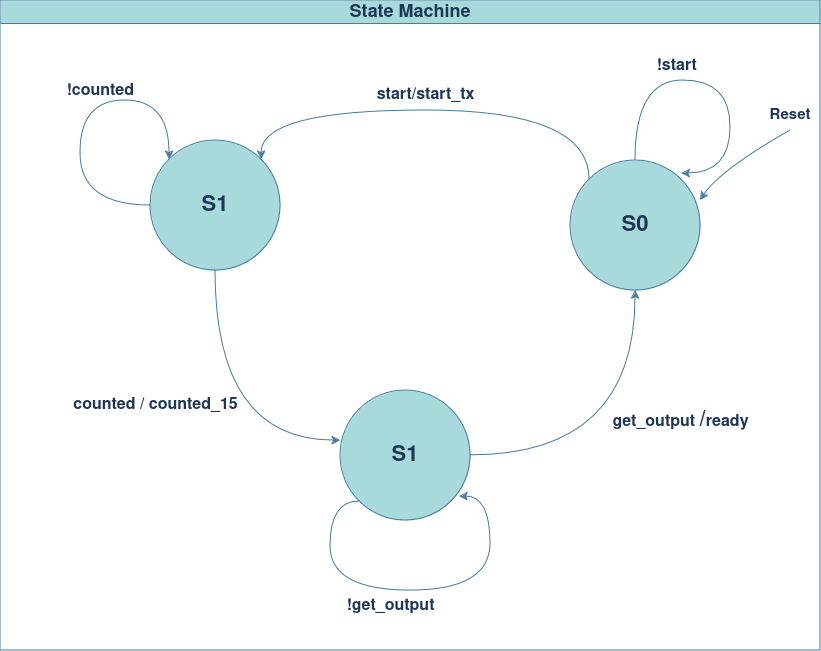

The diagram above was exported from draw.io. Its source (the exported page's mxGraphModel, read from the mxfile embedded in the PNG):
<mxGraphModel dx="1658" dy="908" grid="1" gridSize="10" guides="1" tooltips="1" connect="1" arrows="1" fold="1" page="1" pageScale="1" pageWidth="850" pageHeight="1100" math="0" shadow="0">
  <root>
    <mxCell id="0" />
    <mxCell id="1" parent="0" />
    <mxCell id="C5b6eawUyqz6Ykal7QQV-8" style="edgeStyle=orthogonalEdgeStyle;rounded=0;orthogonalLoop=1;jettySize=auto;html=1;exitX=0;exitY=0;exitDx=0;exitDy=0;entryX=1;entryY=0;entryDx=0;entryDy=0;curved=1;labelBackgroundColor=none;strokeColor=#457B9D;fontColor=default;" parent="1" source="C5b6eawUyqz6Ykal7QQV-1" target="C5b6eawUyqz6Ykal7QQV-4" edge="1">
      <mxGeometry relative="1" as="geometry">
        <Array as="points">
          <mxPoint x="589" y="270" />
          <mxPoint x="261" y="270" />
        </Array>
      </mxGeometry>
    </mxCell>
    <mxCell id="C5b6eawUyqz6Ykal7QQV-1" value="&lt;font style=&quot;font-size: 22px;&quot;&gt;&lt;b&gt;S0&lt;/b&gt;&lt;/font&gt;" style="ellipse;whiteSpace=wrap;html=1;aspect=fixed;labelBackgroundColor=none;fillColor=#A8DADC;strokeColor=#457B9D;fontColor=#1D3557;" parent="1" vertex="1">
      <mxGeometry x="570" y="320" width="130" height="130" as="geometry" />
    </mxCell>
    <mxCell id="C5b6eawUyqz6Ykal7QQV-2" value="" style="endArrow=classic;html=1;rounded=0;curved=1;labelBackgroundColor=none;strokeColor=#457B9D;fontColor=default;" parent="1" edge="1">
      <mxGeometry width="50" height="50" relative="1" as="geometry">
        <mxPoint x="790" y="290" as="sourcePoint" />
        <mxPoint x="700" y="360" as="targetPoint" />
        <Array as="points">
          <mxPoint x="720" y="330" />
        </Array>
      </mxGeometry>
    </mxCell>
    <mxCell id="C5b6eawUyqz6Ykal7QQV-3" value="&lt;b&gt;&lt;font style=&quot;font-size: 15px;&quot;&gt;Reset&lt;/font&gt;&lt;/b&gt;" style="text;html=1;align=center;verticalAlign=middle;whiteSpace=wrap;rounded=0;labelBackgroundColor=none;fontColor=#1D3557;" parent="1" vertex="1">
      <mxGeometry x="760" y="260" width="60" height="30" as="geometry" />
    </mxCell>
    <mxCell id="C5b6eawUyqz6Ykal7QQV-4" value="&lt;font style=&quot;font-size: 22px;&quot;&gt;&lt;b&gt;S1&lt;/b&gt;&lt;/font&gt;" style="ellipse;whiteSpace=wrap;html=1;aspect=fixed;labelBackgroundColor=none;fillColor=#A8DADC;strokeColor=#457B9D;fontColor=#1D3557;" parent="1" vertex="1">
      <mxGeometry x="150" y="300" width="130" height="130" as="geometry" />
    </mxCell>
    <mxCell id="C5b6eawUyqz6Ykal7QQV-9" value="&lt;b&gt;&lt;font style=&quot;font-size: 16px;&quot;&gt;start/start_tx&lt;/font&gt;&lt;/b&gt;" style="text;html=1;align=center;verticalAlign=middle;resizable=0;points=[];autosize=1;strokeColor=none;fillColor=none;labelBackgroundColor=none;fontColor=#1D3557;" parent="1" vertex="1">
      <mxGeometry x="365" y="240" width="120" height="30" as="geometry" />
    </mxCell>
    <mxCell id="C5b6eawUyqz6Ykal7QQV-12" style="edgeStyle=orthogonalEdgeStyle;rounded=0;orthogonalLoop=1;jettySize=auto;html=1;exitX=1;exitY=0.5;exitDx=0;exitDy=0;entryX=0.5;entryY=1;entryDx=0;entryDy=0;curved=1;labelBackgroundColor=none;strokeColor=#457B9D;fontColor=default;" parent="1" source="C5b6eawUyqz6Ykal7QQV-10" target="C5b6eawUyqz6Ykal7QQV-1" edge="1">
      <mxGeometry relative="1" as="geometry" />
    </mxCell>
    <mxCell id="C5b6eawUyqz6Ykal7QQV-10" value="&lt;font style=&quot;font-size: 22px;&quot;&gt;&lt;b&gt;S1&lt;/b&gt;&lt;/font&gt;" style="ellipse;whiteSpace=wrap;html=1;aspect=fixed;labelBackgroundColor=none;fillColor=#A8DADC;strokeColor=#457B9D;fontColor=#1D3557;" parent="1" vertex="1">
      <mxGeometry x="340" y="550" width="130" height="130" as="geometry" />
    </mxCell>
    <mxCell id="C5b6eawUyqz6Ykal7QQV-11" style="edgeStyle=orthogonalEdgeStyle;rounded=0;orthogonalLoop=1;jettySize=auto;html=1;exitX=0.5;exitY=1;exitDx=0;exitDy=0;entryX=0;entryY=0.385;entryDx=0;entryDy=0;entryPerimeter=0;curved=1;labelBackgroundColor=none;strokeColor=#457B9D;fontColor=default;" parent="1" source="C5b6eawUyqz6Ykal7QQV-4" target="C5b6eawUyqz6Ykal7QQV-10" edge="1">
      <mxGeometry relative="1" as="geometry" />
    </mxCell>
    <mxCell id="C5b6eawUyqz6Ykal7QQV-13" value="&lt;b&gt;&lt;font style=&quot;font-size: 16px;&quot;&gt;counted / counted_15&lt;/font&gt;&lt;/b&gt;" style="text;html=1;align=center;verticalAlign=middle;resizable=0;points=[];autosize=1;strokeColor=none;fillColor=none;labelBackgroundColor=none;fontColor=#1D3557;" parent="1" vertex="1">
      <mxGeometry x="60" y="550" width="190" height="30" as="geometry" />
    </mxCell>
    <mxCell id="C5b6eawUyqz6Ykal7QQV-14" value="&lt;b&gt;&lt;font style=&quot;font-size: 16px;&quot;&gt;get_output &lt;/font&gt;&lt;font style=&quot;font-size: 22px;&quot;&gt;/&lt;/font&gt;&lt;font style=&quot;font-size: 16px;&quot;&gt;ready &lt;br&gt;&lt;/font&gt;&lt;/b&gt;" style="text;html=1;align=center;verticalAlign=middle;resizable=0;points=[];autosize=1;strokeColor=none;fillColor=none;labelBackgroundColor=none;fontColor=#1D3557;" parent="1" vertex="1">
      <mxGeometry x="600" y="560" width="160" height="40" as="geometry" />
    </mxCell>
    <mxCell id="C5b6eawUyqz6Ykal7QQV-15" value="&lt;font style=&quot;font-size: 18px;&quot;&gt;State Machine&lt;/font&gt;" style="swimlane;whiteSpace=wrap;html=1;strokeColor=#457B9D;fontColor=#1D3557;fillColor=#A8DADC;labelBackgroundColor=none;" parent="1" vertex="1">
      <mxGeometry y="160" width="820" height="650" as="geometry" />
    </mxCell>
    <mxCell id="rCRLoTa7eZPh3N_EYuof-2" style="edgeStyle=orthogonalEdgeStyle;rounded=0;orthogonalLoop=1;jettySize=auto;html=1;exitX=0;exitY=0.5;exitDx=0;exitDy=0;entryX=0;entryY=0;entryDx=0;entryDy=0;curved=1;labelBackgroundColor=none;strokeColor=#457B9D;fontColor=default;" edge="1" parent="1" source="C5b6eawUyqz6Ykal7QQV-4" target="C5b6eawUyqz6Ykal7QQV-4">
      <mxGeometry relative="1" as="geometry">
        <Array as="points">
          <mxPoint x="80" y="365" />
          <mxPoint x="80" y="260" />
          <mxPoint x="169" y="260" />
        </Array>
      </mxGeometry>
    </mxCell>
    <mxCell id="rCRLoTa7eZPh3N_EYuof-3" style="edgeStyle=orthogonalEdgeStyle;rounded=0;orthogonalLoop=1;jettySize=auto;html=1;exitX=0;exitY=1;exitDx=0;exitDy=0;entryX=0.915;entryY=0.815;entryDx=0;entryDy=0;entryPerimeter=0;curved=1;labelBackgroundColor=none;strokeColor=#457B9D;fontColor=default;" edge="1" parent="1" source="C5b6eawUyqz6Ykal7QQV-10" target="C5b6eawUyqz6Ykal7QQV-10">
      <mxGeometry relative="1" as="geometry">
        <Array as="points">
          <mxPoint x="330" y="661" />
          <mxPoint x="330" y="750" />
          <mxPoint x="490" y="750" />
          <mxPoint x="490" y="656" />
        </Array>
      </mxGeometry>
    </mxCell>
    <mxCell id="rCRLoTa7eZPh3N_EYuof-4" value="&lt;b&gt;&lt;font style=&quot;font-size: 16px;&quot;&gt;&amp;nbsp;!counted &lt;br&gt;&lt;/font&gt;&lt;/b&gt;" style="text;whiteSpace=wrap;html=1;labelBackgroundColor=none;fontColor=#1D3557;" vertex="1" parent="1">
      <mxGeometry x="60" y="235" width="85" height="40" as="geometry" />
    </mxCell>
    <mxCell id="rCRLoTa7eZPh3N_EYuof-5" value="&lt;b&gt;&lt;font style=&quot;font-size: 16px;&quot;&gt;&amp;nbsp;!get_output&amp;nbsp;&lt;/font&gt;&lt;/b&gt;" style="text;whiteSpace=wrap;html=1;labelBackgroundColor=none;fontColor=#1D3557;" vertex="1" parent="1">
      <mxGeometry x="340" y="750" width="170" height="50" as="geometry" />
    </mxCell>
    <mxCell id="rCRLoTa7eZPh3N_EYuof-7" style="edgeStyle=orthogonalEdgeStyle;rounded=0;orthogonalLoop=1;jettySize=auto;html=1;exitX=0.5;exitY=0;exitDx=0;exitDy=0;entryX=0.854;entryY=0.1;entryDx=0;entryDy=0;entryPerimeter=0;curved=1;labelBackgroundColor=none;strokeColor=#457B9D;fontColor=default;" edge="1" parent="1" source="C5b6eawUyqz6Ykal7QQV-1" target="C5b6eawUyqz6Ykal7QQV-1">
      <mxGeometry relative="1" as="geometry">
        <Array as="points">
          <mxPoint x="635" y="240" />
          <mxPoint x="730" y="240" />
          <mxPoint x="730" y="333" />
        </Array>
      </mxGeometry>
    </mxCell>
    <mxCell id="rCRLoTa7eZPh3N_EYuof-8" value="&lt;b&gt;&lt;font style=&quot;font-size: 16px;&quot;&gt;&amp;nbsp;!start&lt;/font&gt;&lt;/b&gt;" style="text;whiteSpace=wrap;html=1;labelBackgroundColor=none;fontColor=#1D3557;" vertex="1" parent="1">
      <mxGeometry x="650" y="210" width="130" height="40" as="geometry" />
    </mxCell>
  </root>
</mxGraphModel>